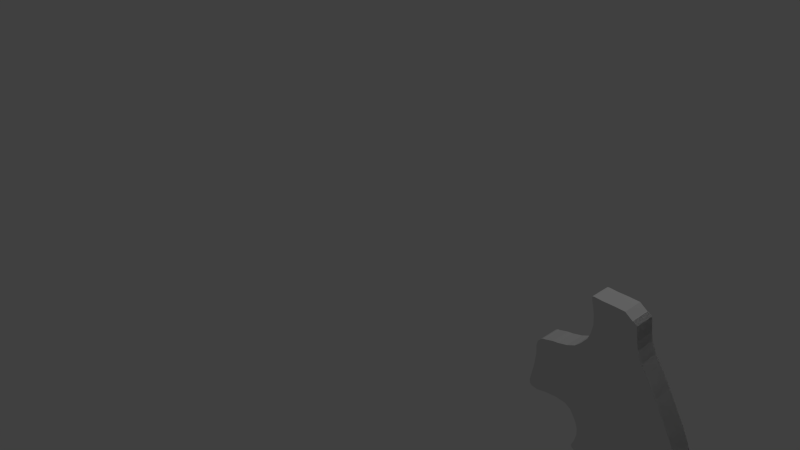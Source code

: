 # Source: Magnum460.blend  (saved by Blender 2.76.0; exported with 4.5.12 LTS)
import bpy
from mathutils import Matrix  # noqa: F401  (used for matrix-valued properties, if any)

bpy.ops.wm.read_factory_settings(use_empty=True)
scene = bpy.context.scene
scene.name = 'Scene'

# ---- collections
col_collection_1 = bpy.data.collections.new('Collection 1'); scene.collection.children.link(col_collection_1)

# ---- materials (node trees are filled in below, after node groups)
mat_material = bpy.data.materials.new('Material')
mat_material.alpha_threshold = 0.0
mat_material.roughness = 0.5
mat_material.line_color = (0.0, 0.0, 0.0, 1.0)

# ---- material node trees

# ---- world
world_world = bpy.data.worlds.new('World'); scene.world = world_world
world_world.color = (0.05088, 0.05088, 0.05088)
world_world.use_sun_shadow = False
world_world.sun_shadow_jitter_overblur = 0.0
world_world.cycles.sampling_method = 'MANUAL'
world_world.cycles.sample_map_resolution = 256

# ---- cameras
cam_camera = bpy.data.cameras.new('Camera')
cam_camera.clip_end = 100.0
cam_camera.lens = 35.0
cam_camera.sensor_width = 32.0
cam_camera.sensor_height = 18.0
cam_camera.ortho_scale = 7.314
cam_camera.dof.focus_distance = 0.0

# ---- lights
light_lamp = bpy.data.lights.new('Lamp', 'POINT')
light_lamp.transmission_factor = 0.0
light_lamp.cutoff_distance = 30.0
light_lamp.energy = 100.0
light_lamp.shadow_buffer_clip_start = 1.001
light_lamp.shadow_soft_size = 0.1
light_lamp.shadow_maximum_resolution = 0.006
light_lamp.use_absolute_resolution = True
light_lamp.cycles.use_multiple_importance_sampling = False

# ---- meshes
me_cube_001 = bpy.data.meshes.new('Cube.001')
me_cube_001.from_pydata([(-7.238, 5.815, -8.401), (-5.528, 5.815, -7.639), (-7.238, 1.175, -8.401), (-5.528, 1.175, -7.639), (-14.13, 5.815, -13.68), (-14.42, 5.815, -16.19), (-14.13, 1.175, -13.68), (-14.42, 1.175, -16.19), (-9.274, 5.815, -8.893), (-9.274, 1.175, -8.893), (-14.16, 5.815, -12.52), (-14.16, 1.175, -12.52), (-10.45, 5.815, -9.045), (-10.45, 1.175, -9.045), (-14.23, 5.815, -11.83), (-14.23, 1.175, -11.83), (-12.25, 5.815, -9.533), (-12.25, 1.175, -9.533), (-13.95, 5.815, -10.66), (-13.95, 1.175, -10.66), (-12.78, 5.815, -9.613), (-12.78, 1.175, -9.613), (-13.23, 5.815, -9.874), (-13.23, 1.175, -9.874), (-3.248, 1.186, -5.568), (-2.383, 1.186, -3.467), (-3.248, 5.802, -5.568), (-2.383, 5.802, -3.467), (5.554, 1.186, 2.844), (4.004, 1.186, 3.978), (5.554, 5.802, 2.844), (4.004, 5.802, 3.978), (-2.014, 1.186, -1.477), (-2.014, 5.802, -1.477), (1.717, 1.186, 4.077), (1.717, 5.802, 4.077), (-2.153, 1.186, 0.5795), (-2.153, 5.802, 0.5795), (-0.6968, 1.186, 4.081), (-0.6968, 5.802, 4.081), (-2.427, 1.186, 2.03), (-2.427, 5.802, 2.03), (-2.419, 1.186, 4.203), (-2.419, 5.802, 4.203), (-2.806, 1.186, 3.44), (-2.806, 5.802, 3.44), (-2.818, 1.186, 4.144), (-2.818, 5.802, 4.144), (13.27, 5.822, -49.26), (13.27, 1.174, -49.26), (10.31, 1.174, -49.26), (10.31, 5.822, -49.26), (21.58, 5.822, -47.93), (21.58, 1.174, -47.93), (3.142, 1.174, -47.23), (3.142, 5.822, -47.23), (21.58, 5.822, -47.93), (21.58, 1.174, -47.93), (24.76, 5.822, -46.9), (24.76, 1.174, -46.9), (1.94, 1.174, -43.5), (1.94, 5.822, -43.5), (24.76, 5.822, -46.9), (24.76, 1.174, -46.9), (26.45, 1.174, -44.44), (26.45, 5.822, -44.44), (-1.485, 5.822, -40.2), (-1.485, 1.174, -40.2), (26.45, 1.174, -44.44), (26.45, 5.822, -44.44), (26.15, 5.822, -45.82), (26.15, 1.174, -45.82), (0.4378, 1.174, -41.58), (0.4378, 5.822, -41.58), (26.15, 5.822, -45.82), (26.15, 1.174, -45.82), (26.39, 5.822, -42.52), (26.39, 1.174, -42.52), (-1.846, 1.174, -39.84), (-1.846, 5.822, -39.84), (26.39, 5.822, -42.52), (26.39, 1.174, -42.52), (25.84, 1.174, -40.54), (25.84, 5.822, -40.54), (-0.8241, 5.822, -37.85), (-0.8241, 1.174, -37.85), (25.84, 1.174, -40.54), (25.84, 5.822, -40.54), (23.8, 5.822, -36.15), (23.8, 1.174, -36.15), (-1.305, 1.174, -33.47), (-1.305, 5.822, -33.47), (23.8, 5.822, -36.15), (23.8, 1.174, -36.15), (24.94, 1.174, -38.67), (24.94, 5.822, -38.67), (-0.5838, 5.822, -35.99), (-0.5838, 1.174, -35.99), (24.94, 1.174, -38.67), (24.94, 5.822, -38.67), (22.6, 1.174, -33.56), (22.6, 5.822, -33.56), (-2.507, 5.822, -31.84), (-2.507, 1.174, -31.84), (22.6, 1.174, -33.56), (22.6, 5.822, -33.56), (21.73, 5.822, -31.42), (21.73, 1.174, -31.42), (-4.102, 1.174, -30.85), (-4.102, 5.822, -30.85), (21.73, 5.822, -31.42), (21.73, 1.174, -31.42), (20.88, 1.174, -29.38), (20.88, 5.822, -29.38), (-4.283, 5.822, -30.3), (-4.283, 1.174, -30.3), (20.88, 1.174, -29.38), (20.88, 5.822, -29.38), (19.81, 5.822, -26.65), (19.81, 1.174, -26.65), (-3.732, 1.174, -29.08), (-3.732, 5.822, -29.08), (19.81, 5.822, -26.65), (19.81, 1.174, -26.65), (18.66, 1.174, -23.92), (18.66, 5.822, -23.92), (-3.264, 5.822, -27.25), (-3.264, 1.174, -27.25), (18.66, 1.174, -23.92), (18.66, 5.822, -23.92), (15.4, 1.174, -16.72), (15.4, 5.822, -16.72), (18.66, 5.822, -23.92), (18.66, 1.174, -23.92), (11.89, 1.174, -10.44), (11.89, 5.822, -10.44), (15.4, 5.822, -16.72), (15.4, 1.174, -16.72), (-3.813, 1.174, -24.38), (-3.813, 5.822, -24.38), (16.79, 5.822, -19.73), (16.79, 1.174, -19.73), (15.4, 1.174, -16.72), (15.4, 5.822, -16.72), (-3.325, 5.822, -25.88), (-3.325, 1.174, -25.88), (16.79, 1.174, -19.73), (16.79, 5.822, -19.73), (14.6, 5.822, -15.32), (14.6, 1.174, -15.32), (16.79, 5.822, -19.73), (16.79, 1.174, -19.73), (-5.214, 5.822, -22.19), (-5.214, 1.174, -22.19), (14.6, 1.174, -15.32), (14.6, 5.822, -15.32), (9.665, 5.822, -6.729), (9.665, 1.174, -6.729), (14.6, 5.822, -15.32), (14.6, 1.174, -15.32), (8.337, 1.174, -4.877), (8.337, 5.822, -4.877), (11.89, 5.822, -10.44), (11.89, 1.174, -10.44), (-6.486, 1.174, -21.4), (-6.486, 5.822, -21.4), (11.89, 1.174, -10.44), (11.89, 5.822, -10.44), (-8.772, 5.822, -21.17), (-8.772, 1.174, -21.17), (9.665, 1.174, -6.729), (9.665, 5.822, -6.729), (7.357, 5.822, -2.559), (7.357, 1.174, -2.559), (9.665, 5.822, -6.729), (9.665, 1.174, -6.729), (7.017, 1.174, -0.8399), (7.017, 5.822, -0.8399), (8.337, 5.822, -4.877), (8.337, 1.174, -4.877), (-11.42, 1.174, -21.42), (-11.42, 5.822, -21.42), (8.337, 1.174, -4.877), (8.337, 5.822, -4.877), (-13.36, 5.822, -21.87), (-13.36, 1.174, -21.87), (7.357, 1.174, -2.559), (7.357, 5.822, -2.559), (6.719, 5.822, 1.759), (6.719, 1.174, 1.759), (7.357, 5.822, -2.559), (7.357, 1.174, -2.559), (6.647, 1.174, 2.211), (6.647, 5.822, 2.211), (7.017, 5.822, -0.8399), (7.017, 1.174, -0.8399), (-14.72, 1.174, -21.65), (-14.72, 5.822, -21.65), (7.017, 1.174, -0.8399), (7.017, 5.822, -0.8399), (-15.14, 5.822, -21.28), (-15.14, 1.174, -21.28), (6.719, 1.174, 1.759), (6.719, 5.822, 1.759), (5.67, 5.822, 2.795), (5.67, 1.174, 2.795), (6.719, 5.822, 1.759), (6.719, 1.174, 1.759), (6.647, 5.822, 2.211), (6.647, 1.174, 2.211), (-15.27, 1.174, -20.4), (-15.27, 5.822, -20.4), (6.647, 1.174, 2.211), (6.647, 5.822, 2.211), (-14.45, 5.822, -16.45), (-14.45, 1.174, -16.45), (5.67, 1.174, 2.795), (5.67, 5.822, 2.795), (5.67, 1.174, 2.795), (5.67, 5.822, 2.795), (5.67, 5.822, 2.795), (5.67, 1.174, 2.795), (5.67, 5.822, 2.795), (5.67, 1.174, 2.795), (5.67, 5.822, 2.795), (5.67, 1.174, 2.795), (-14.45, 1.174, -16.45), (-14.45, 5.822, -16.45), (5.67, 5.822, 2.795), (5.67, 1.174, 2.795)], [(24, 215), (26, 214), (28, 205)], [(1, 3, 2, 0), (3, 7, 6, 2), (7, 5, 4, 6), (5, 1, 0, 4), (4, 0, 8, 10), (5, 7, 3, 1), (11, 10, 14, 15), (6, 4, 10, 11), (0, 2, 9, 8), (2, 6, 11, 9), (15, 14, 18, 19), (8, 9, 13, 12), (10, 8, 12, 14), (9, 11, 15, 13), (18, 16, 20, 22), (12, 13, 17, 16), (14, 12, 16, 18), (13, 15, 19, 17), (20, 21, 23, 22), (17, 19, 23, 21), (19, 18, 22, 23), (16, 17, 21, 20), (25, 27, 26, 24), (27, 31, 30, 26), (31, 29, 28, 30), (29, 25, 24, 28), (24, 26, 30, 28), (31, 27, 33, 35), (32, 34, 38, 36), (29, 31, 35, 34), (27, 25, 32, 33), (25, 29, 34, 32), (38, 39, 43, 42), (35, 33, 37, 39), (34, 35, 39, 38), (33, 32, 36, 37), (40, 42, 46, 44), (37, 36, 40, 41), (36, 38, 42, 40), (39, 37, 41, 43), (46, 47, 45, 44), (43, 41, 45, 47), (42, 43, 47, 46), (41, 40, 44, 45), (48, 49, 50, 51), (48, 52, 53, 49), (49, 53, 54, 50), (50, 54, 55, 51), (52, 48, 51, 55), (53, 52, 58, 59), (54, 53, 59, 60), (56, 57, 63, 62), (57, 53, 59, 63), (52, 55, 61, 58), (55, 54, 60, 61), (52, 56, 62, 58), (59, 58, 70, 71), (60, 59, 71, 72), (62, 63, 75, 74), (63, 59, 71, 75), (58, 61, 73, 70), (61, 60, 72, 73), (58, 62, 74, 70), (71, 70, 69, 68), (72, 71, 68, 67), (74, 75, 64, 65), (75, 71, 68, 64), (70, 73, 66, 69), (73, 72, 67, 66), (70, 74, 65, 69), (64, 68, 77, 81), (65, 64, 81, 80), (67, 68, 77, 78), (68, 69, 76, 77), (69, 65, 80, 76), (66, 67, 78, 79), (69, 66, 79, 76), (78, 77, 86, 85), (80, 81, 82, 83), (81, 77, 86, 82), (76, 79, 84, 87), (79, 78, 85, 84), (76, 80, 83, 87), (77, 76, 87, 86), (82, 86, 98, 94), (83, 82, 94, 95), (85, 86, 98, 97), (86, 87, 99, 98), (87, 83, 95, 99), (84, 85, 97, 96), (87, 84, 96, 99), (99, 95, 92, 88), (96, 97, 90, 91), (99, 96, 91, 88), (94, 98, 89, 93), (95, 94, 93, 92), (97, 98, 89, 90), (98, 99, 88, 89), (91, 90, 103, 102), (88, 92, 101, 105), (89, 88, 105, 104), (90, 89, 104, 103), (92, 93, 100, 101), (93, 89, 104, 100), (88, 91, 102, 105), (105, 102, 109, 106), (100, 104, 107, 111), (101, 100, 111, 110), (103, 104, 107, 108), (104, 105, 106, 107), (105, 101, 110, 106), (102, 103, 108, 109), (109, 108, 115, 114), (106, 110, 113, 117), (107, 106, 117, 116), (108, 107, 116, 115), (110, 111, 112, 113), (111, 107, 116, 112), (106, 109, 114, 117), (117, 113, 122, 118), (114, 115, 120, 121), (117, 114, 121, 118), (112, 116, 119, 123), (113, 112, 123, 122), (115, 116, 119, 120), (116, 117, 118, 119), (118, 121, 126, 129), (121, 120, 127, 126), (118, 122, 125, 129), (119, 118, 129, 128), (120, 119, 128, 127), (122, 123, 124, 125), (123, 119, 128, 124), (129, 125, 140, 147), (126, 127, 145, 144), (129, 126, 144, 147), (132, 133, 151, 150), (124, 128, 146, 141), (125, 124, 141, 140), (127, 128, 146, 145), (128, 129, 147, 146), (220, 222, 228, 219), (214, 215, 226, 227), (204, 205, 223, 222), (224, 227, 226, 225), (225, 224, 219, 218), (217, 214, 227, 224), (216, 225, 218, 221), (141, 146, 137, 142), (140, 141, 142, 143), (145, 146, 137, 138), (146, 147, 136, 137), (150, 151, 130, 131), (147, 140, 143, 136), (144, 145, 138, 139), (147, 144, 139, 136), (137, 136, 155, 154), (138, 137, 154, 153), (143, 142, 149, 148), (142, 137, 154, 149), (136, 139, 152, 155), (139, 138, 153, 152), (136, 143, 148, 155), (131, 130, 159, 158), (149, 154, 163, 166), (158, 159, 134, 135), (148, 149, 166, 167), (152, 153, 164, 165), (155, 152, 165, 162), (155, 148, 167, 162), (153, 154, 163, 164), (154, 155, 162, 163), (166, 163, 170, 157), (162, 165, 168, 171), (135, 134, 175, 174), (165, 164, 169, 168), (162, 167, 156, 171), (163, 162, 171, 170), (164, 163, 170, 169), (167, 166, 157, 156), (169, 170, 179, 180), (170, 171, 178, 179), (157, 170, 179, 182), (156, 157, 182, 183), (174, 175, 160, 161), (168, 169, 180, 181), (171, 168, 181, 178), (171, 156, 183, 178), (179, 178, 187, 186), (180, 179, 186, 185), (183, 182, 173, 172), (182, 179, 186, 173), (178, 181, 184, 187), (181, 180, 185, 184), (161, 160, 191, 190), (178, 183, 172, 187), (184, 185, 196, 197), (187, 184, 197, 194), (187, 172, 199, 194), (185, 186, 195, 196), (186, 187, 194, 195), (172, 173, 198, 199), (190, 191, 176, 177), (194, 197, 200, 203), (197, 196, 201, 200), (194, 199, 188, 203), (177, 176, 207, 206), (195, 194, 203, 202), (196, 195, 202, 201), (199, 198, 189, 188), (201, 202, 209, 210), (202, 203, 208, 209), (189, 202, 209, 212), (188, 189, 212, 213), (206, 207, 192, 193), (200, 201, 210, 211), (203, 200, 211, 208), (203, 188, 213, 208), (209, 208, 217, 216), (210, 209, 216, 215), (193, 192, 221, 220), (213, 212, 205, 204), (212, 209, 216, 205), (208, 211, 214, 217), (211, 210, 215, 214), (216, 217, 220, 221), (215, 216, 225, 226), (218, 219, 228, 229), (223, 221, 218, 229), (222, 223, 229, 228), (205, 216, 221, 223), (224, 217, 220, 219), (217, 204, 222, 220), (28, 216, 225, 215, 226, 24), (215, 214, 227, 26, 24, 226), (217, 30, 26, 227, 214, 224), (221, 28, 30, 204, 228, 224, 217, 222, 219, 220, 218, 223, 216, 225, 205, 229), (226, 7, 5, 227), (7, 226, 24, 3), (3, 24, 26, 1), (227, 5, 1, 26)])
me_cube_001.materials.append(mat_material)
me_cube_001.use_remesh_preserve_volume = False
me_cube_001.use_remesh_preserve_attributes = False
me_cube_001.use_mirror_vertex_groups = False
me_cube_001.update()

# ---- objects
ob_cube_001 = bpy.data.objects.new('Cube.001', me_cube_001)
ob_lamp = bpy.data.objects.new('Lamp', light_lamp)
ob_camera = bpy.data.objects.new('Camera', cam_camera)

# ---- transforms, parenting, visibility, modifiers, constraints
ob_cube_001.location = (3.515, -0.1476, 0.6223)
ob_cube_001.scale = (0.05556, 0.05556, 0.05556)
ob_cube_001.lineart.crease_threshold = 0.0
ob_lamp.location = (4.076, 1.005, 5.904)
ob_lamp.rotation_euler = (0.6503, 0.05522, 1.866)
ob_lamp.lock_rotations_4d = False
ob_lamp.empty_display_type = 'ARROWS'
ob_lamp.color = (0.0, 0.0, 0.0, 0.0)
ob_lamp.lineart.crease_threshold = 0.0
ob_camera.location = (7.481, -6.508, 5.344)
ob_camera.rotation_euler = (1.109, 0.01082, 0.8149)
ob_camera.lock_rotations_4d = False
ob_camera.empty_display_type = 'ARROWS'
ob_camera.color = (0.0, 0.0, 0.0, 0.0)
ob_camera.display_type = 'WIRE'
ob_camera.lineart.crease_threshold = 0.0

# ---- collection membership
col_collection_1.objects.link(ob_cube_001)
col_collection_1.objects.link(ob_lamp)
col_collection_1.objects.link(ob_camera)

# ---- scene / render settings (as saved in the file)
scene.camera = ob_camera
scene.frame_start = 1; scene.frame_end = 250; scene.frame_set(1)
scene.render.engine = 'CYCLES'
scene.render.resolution_percentage = 50
scene.render.dither_intensity = 0.0
scene.cycles.use_denoising = False
scene.cycles.samples = 10
scene.cycles.sampling_pattern = 'TABULATED_SOBOL'
scene.cycles.light_sampling_threshold = 0.0
scene.cycles.use_adaptive_sampling = False
scene.cycles.use_light_tree = False
scene.cycles.blur_glossy = 0.0
scene.cycles.pixel_filter_type = 'GAUSSIAN'
scene.cycles.sample_clamp_indirect = 0.0
scene.view_settings.view_transform = 'Standard'
bpy.context.view_layer.update()
